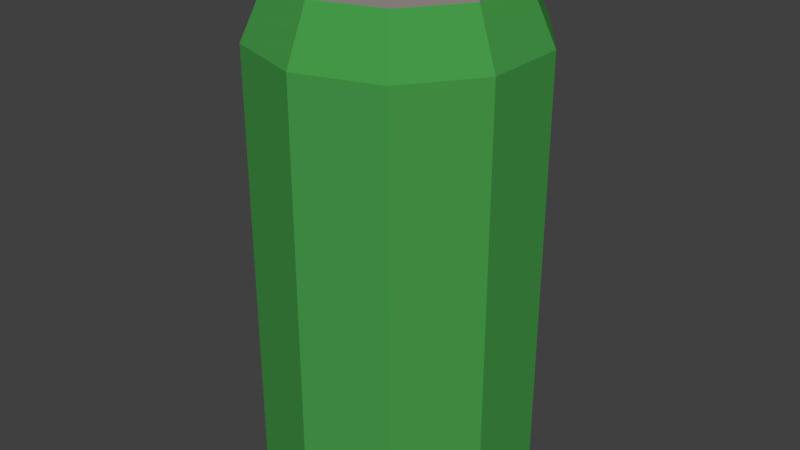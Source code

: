 # Source: Can_green.blend  (saved by Blender 2.78.0; exported with 4.5.12 LTS)
import bpy
from mathutils import Matrix  # noqa: F401  (used for matrix-valued properties, if any)

bpy.ops.wm.read_factory_settings(use_empty=True)
scene = bpy.context.scene
scene.name = 'Scene'

# ---- collections
col_collection_1 = bpy.data.collections.new('Collection 1'); scene.collection.children.link(col_collection_1)

# ---- materials (node trees are filled in below, after node groups)
mat_green = bpy.data.materials.new('Green')
mat_green.alpha_threshold = 0.0
mat_green.use_transparent_shadow = False
mat_green.diffuse_color = (0.06042, 0.3264, 0.06663, 1.0)
mat_green.roughness = 0.5
mat_metal = bpy.data.materials.new('Metal')
mat_metal.alpha_threshold = 0.0
mat_metal.use_transparent_shadow = False
mat_metal.diffuse_color = (0.2961, 0.2542, 0.2462, 1.0)
mat_metal.roughness = 0.5

# ---- material node trees

# ---- world
world_world = bpy.data.worlds.new('World'); scene.world = world_world
world_world.color = (0.05088, 0.05088, 0.05088)
world_world.use_sun_shadow = False
world_world.sun_shadow_jitter_overblur = 0.0
world_world.cycles.sampling_method = 'MANUAL'

# ---- meshes
me_cylinder_001 = bpy.data.meshes.new('Cylinder.001')
me_cylinder_001.from_pydata([(0.0, 1.0, -0.699), (0.0, 1.0, 2.446), (0.5878, 0.809, -0.699), (0.5878, 0.809, 2.446), (0.9511, 0.309, -0.699), (0.9511, 0.309, 2.446), (0.9511, -0.309, -0.699), (0.9511, -0.309, 2.446), (0.5878, -0.809, -0.699), (0.5878, -0.809, 2.446), (-8.742e-08, -1.0, -0.699), (-8.742e-08, -1.0, 2.446), (-0.5878, -0.809, -0.699), (-0.5878, -0.809, 2.446), (-0.9511, -0.309, -0.699), (-0.9511, -0.309, 2.446), (-0.9511, 0.309, -0.699), (-0.9511, 0.309, 2.446), (-0.5878, 0.809, -0.699), (-0.5878, 0.809, 2.446), (0.486, 0.6689, 2.827), (3.688e-08, 0.8268, 2.827), (0.7863, 0.2555, 2.827), (0.7863, -0.2555, 2.827), (0.486, -0.6689, 2.827), (-3.54e-08, -0.8268, 2.827), (-0.486, -0.6689, 2.827), (-0.7863, -0.2555, 2.827), (-0.7863, 0.2555, 2.827), (-0.486, 0.6689, 2.827), (0.486, 0.6689, 2.903), (4.591e-08, 0.8268, 2.903), (0.7863, 0.2555, 2.903), (0.7863, -0.2555, 2.903), (0.486, -0.6689, 2.903), (-2.637e-08, -0.8268, 2.903), (-0.486, -0.6689, 2.903), (-0.7863, -0.2555, 2.903), (-0.7863, 0.2555, 2.903), (-0.486, 0.6689, 2.903), (0.4374, 0.602, 2.903), (4.847e-08, 0.7441, 2.903), (0.7077, 0.2299, 2.903), (0.7077, -0.2299, 2.903), (0.4374, -0.602, 2.903), (-1.658e-08, -0.7441, 2.903), (-0.4374, -0.602, 2.903), (-0.7077, -0.2299, 2.903), (-0.7077, 0.2299, 2.903), (-0.4374, 0.602, 2.903), (0.4374, 0.602, 2.827), (4.847e-08, 0.7441, 2.827), (0.7077, 0.2299, 2.827), (0.7077, -0.2299, 2.827), (0.4374, -0.602, 2.827), (-1.658e-08, -0.7441, 2.827), (-0.4374, -0.602, 2.827), (-0.7077, -0.2299, 2.827), (-0.7077, 0.2299, 2.827), (-0.4374, 0.602, 2.827), (3.554e-09, 1.0, -0.7866), (0.5878, 0.809, -0.7866), (0.9511, 0.309, -0.7866), (0.9511, -0.309, -0.7866), (0.5878, -0.809, -0.7866), (-8.387e-08, -1.0, -0.7866), (-0.5878, -0.809, -0.7866), (-0.9511, -0.309, -0.7866), (-0.9511, 0.309, -0.7866), (-0.5878, 0.809, -0.7866), (6.179e-09, 0.9, -0.7866), (0.529, 0.7281, -0.7866), (0.856, 0.2781, -0.7866), (0.856, -0.2781, -0.7866), (0.529, -0.7281, -0.7866), (-7.25e-08, -0.9, -0.7866), (-0.529, -0.7281, -0.7866), (-0.856, -0.2781, -0.7866), (-0.856, 0.2781, -0.7866), (-0.529, 0.7281, -0.7866), (5.082e-09, 0.9, -0.699), (0.529, 0.7281, -0.699), (0.856, 0.2781, -0.699), (0.856, -0.2781, -0.699), (0.529, -0.7281, -0.699), (-7.36e-08, -0.9, -0.699), (-0.529, -0.7281, -0.699), (-0.856, -0.2781, -0.699), (-0.856, 0.2781, -0.699), (-0.529, 0.7281, -0.699), (0.05549, -0.2003, 2.735), (0.05549, -0.1695, 2.842), (-0.05559, -0.2003, 2.735), (-0.05559, -0.1695, 2.842), (0.05549, -0.1291, 2.715), (0.05549, -0.09821, 2.821), (-0.05559, -0.1291, 2.715), (-0.05559, -0.09821, 2.821), (-0.1432, -0.1291, 2.715), (-0.1432, -0.09821, 2.821), (0.1431, -0.09821, 2.821), (0.1431, -0.1291, 2.715), (0.05549, -0.3687, 2.784), (0.05549, -0.3379, 2.891), (-0.05559, -0.3379, 2.891), (-0.05559, -0.3687, 2.784), (0.05549, -0.4024, 2.794), (0.05549, -0.3715, 2.9), (-0.05559, -0.3715, 2.9), (-0.05559, -0.4024, 2.794), (0.05549, -0.5707, 2.842), (0.05549, -0.5399, 2.949), (-0.05559, -0.5399, 2.949), (-0.05559, -0.5707, 2.842), (0.05549, -0.6044, 2.852), (0.05549, -0.5736, 2.959), (-0.05559, -0.5736, 2.959), (-0.05559, -0.6044, 2.852), (-0.1432, -0.5736, 2.959), (-0.1432, -0.6044, 2.852), (0.1431, -0.6044, 2.852), (0.1431, -0.5736, 2.959)], [], [(0, 1, 3, 2), (2, 3, 5, 4), (4, 5, 7, 6), (6, 7, 9, 8), (8, 9, 11, 10), (10, 11, 13, 12), (12, 13, 15, 14), (14, 15, 17, 16), (13, 11, 25, 26), (16, 17, 19, 18), (18, 19, 1, 0), (18, 0, 60, 69), (25, 24, 34, 35), (11, 9, 24, 25), (9, 7, 23, 24), (3, 1, 21, 20), (7, 5, 22, 23), (5, 3, 20, 22), (1, 19, 29, 21), (19, 17, 28, 29), (17, 15, 27, 28), (15, 13, 26, 27), (32, 30, 40, 42), (22, 20, 30, 32), (29, 28, 38, 39), (26, 25, 35, 36), (23, 22, 32, 33), (21, 29, 39, 31), (27, 26, 36, 37), (24, 23, 33, 34), (20, 21, 31, 30), (28, 27, 37, 38), (49, 48, 58, 59), (39, 38, 48, 49), (36, 35, 45, 46), (33, 32, 42, 43), (31, 39, 49, 41), (37, 36, 46, 47), (34, 33, 43, 44), (30, 31, 41, 40), (38, 37, 47, 48), (35, 34, 44, 45), (50, 51, 59, 58, 57, 56, 55, 54, 53, 52), (46, 45, 55, 56), (43, 42, 52, 53), (41, 49, 59, 51), (47, 46, 56, 57), (44, 43, 53, 54), (40, 41, 51, 50), (48, 47, 57, 58), (45, 44, 54, 55), (42, 40, 50, 52), (63, 64, 74, 73), (16, 18, 69, 68), (14, 16, 68, 67), (12, 14, 67, 66), (10, 12, 66, 65), (8, 10, 65, 64), (6, 8, 64, 63), (0, 2, 61, 60), (4, 6, 63, 62), (2, 4, 62, 61), (70, 71, 81, 80), (60, 61, 71, 70), (67, 68, 78, 77), (64, 65, 75, 74), (61, 62, 72, 71), (68, 69, 79, 78), (65, 66, 76, 75), (62, 63, 73, 72), (69, 60, 70, 79), (66, 67, 77, 76), (80, 81, 82, 83, 84, 85, 86, 87, 88, 89), (77, 78, 88, 87), (74, 75, 85, 84), (71, 72, 82, 81), (78, 79, 89, 88), (75, 76, 86, 85), (72, 73, 83, 82), (79, 70, 80, 89), (76, 77, 87, 86), (73, 74, 84, 83), (90, 91, 93, 92), (97, 96, 98, 99), (96, 97, 95, 94), (92, 96, 94, 90), (97, 93, 91, 95), (94, 95, 100, 101), (103, 102, 105, 104), (92, 93, 104, 105), (91, 90, 102, 103), (98, 96, 117, 119), (102, 106, 109, 105), (107, 103, 104, 108), (107, 106, 110, 111), (121, 100, 95, 115), (109, 108, 112, 113), (117, 116, 118, 119), (115, 114, 120, 121), (98, 119, 118, 99), (111, 110, 114, 115), (101, 120, 114, 94), (100, 121, 120, 101), (117, 113, 110, 114), (97, 99, 118, 116), (106, 107, 108, 109), (112, 116, 115, 111), (113, 112, 111, 110), (116, 117, 114, 115)])
me_cylinder_001.polygons.foreach_set('material_index', [0, 0, 0, 0, 0, 0, 0, 0, 0, 0, 0, 1, 1, 0, 0, 0, 0, 0, 0, 0, 0, 0, 1, 1, 1, 1, 1, 1, 1, 1, 1, 1, 1, 1, 1, 1, 1, 1, 1, 1, 1, 1, 1, 1, 1, 1, 1, 1, 1, 1, 1, 1, 1, 1, 1, 1, 1, 1, 1, 1, 1, 1, 1, 1, 1, 1, 1, 1, 1, 1, 1, 1, 1, 1, 1, 1, 1, 1, 1, 1, 1, 1, 1, 1, 1, 1, 1, 1, 1, 1, 1, 1, 1, 1, 1, 1, 1, 1, 1, 1, 1, 1, 1, 1, 1, 1, 1, 1, 1])
me_cylinder_001.materials.append(mat_green)
me_cylinder_001.materials.append(mat_metal)
me_cylinder_001.use_remesh_preserve_volume = False
me_cylinder_001.use_remesh_preserve_attributes = False
me_cylinder_001.use_mirror_vertex_groups = False
me_cylinder_001.update()

# ---- objects
ob_can_green = bpy.data.objects.new('Can_green', me_cylinder_001)

# ---- transforms, parenting, visibility, modifiers, constraints
ob_can_green.location = (-0.001132, 0.01491, 0.4158)
ob_can_green.scale = (0.5706, 0.5706, 0.5706)
ob_can_green.lineart.crease_threshold = 0.0

# ---- collection membership
col_collection_1.objects.link(ob_can_green)

# ---- scene / render settings (as saved in the file)
scene.frame_start = 1; scene.frame_end = 250; scene.frame_set(1)
scene.render.engine = 'BLENDER_EEVEE_NEXT'
scene.render.resolution_percentage = 50
scene.render.dither_intensity = 0.0
scene.cycles.use_denoising = False
scene.cycles.samples = 128
scene.cycles.sampling_pattern = 'TABULATED_SOBOL'
scene.cycles.light_sampling_threshold = 0.0
scene.cycles.use_adaptive_sampling = False
scene.cycles.use_light_tree = False
scene.cycles.blur_glossy = 0.0
scene.cycles.sample_clamp_indirect = 0.0
scene.view_settings.view_transform = 'Standard'
bpy.context.view_layer.update()

# ---- added for rendering (the .blend has no active camera and no usable light): camera, sun
cam_auto = bpy.data.cameras.new('AutoCamera')
cam_auto.lens = 50.0
cam_auto.sensor_width = 36.0
cam_auto.clip_end = 1000.0
ob_auto_camera = bpy.data.objects.new('AutoCamera', cam_auto)
scene.collection.objects.link(ob_auto_camera)
ob_auto_camera.location = (2.455, -2.93245, 3.00036)
ob_auto_camera.rotation_euler = (1.09748, -7.21219e-08, 0.694738)
scene.camera = ob_auto_camera
light_auto_sun = bpy.data.lights.new('AutoSun', 'SUN')
light_auto_sun.energy = 3.0
light_auto_sun.angle = 0.0523599
ob_auto_sun = bpy.data.objects.new('AutoSun', light_auto_sun)
scene.collection.objects.link(ob_auto_sun)
ob_auto_sun.rotation_euler = (0.872665, 0.174533, 0.523599)
bpy.context.view_layer.update()
